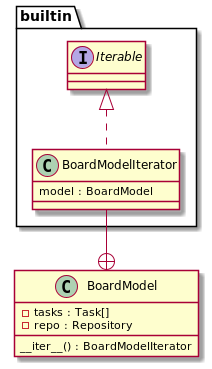

The diagram above was rendered by PlantUML. Its source (embedded in the PNG):
@startuml
'https://plantuml.com/class-diagram

class BoardModel {
    -tasks : Task[]
    -repo : Repository

    __iter__() : BoardModelIterator
}

interface builtin.Iterable

class builtin.BoardModelIterator {
    model : BoardModel
}

builtin.Iterable  <|.. builtin.BoardModelIterator
builtin.BoardModelIterator --+ BoardModel

@enduml